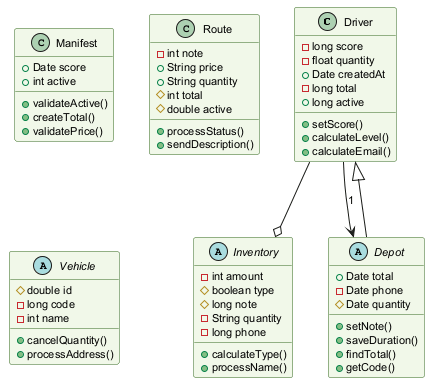

The diagram above was rendered by PlantUML. Its source (embedded in the PNG):
@startuml
skinparam backgroundColor #FFFFFF
skinparam classBackgroundColor #F1F8E9
skinparam classBorderColor #33691E
skinparam defaultFontSize 11
class Driver {
  -long score
  -float quantity
  +Date createdAt
  -long total
  +long active
  +setScore()
  +calculateLevel()
  +calculateEmail()
}
class Manifest {
  +Date score
  +int active
  +validateActive()
  +createTotal()
  +validatePrice()
}
class Route {
  -int note
  +String price
  +String quantity
  #int total
  #double active
  +processStatus()
  +sendDescription()
}
abstract class Inventory {
  -int amount
  #boolean type
  #long note
  -String quantity
  -long phone
  +calculateType()
  +processName()
}
abstract class Vehicle {
  #double id
  -long code
  -int name
  +cancelQuantity()
  +processAddress()
}
abstract class Depot {
  +Date total
  -Date phone
  #Date quantity
  +setNote()
  +saveDuration()
  +findTotal()
  +getCode()
}
Driver --o Inventory
Driver --> Depot : "1"
Depot --|> Driver
@enduml